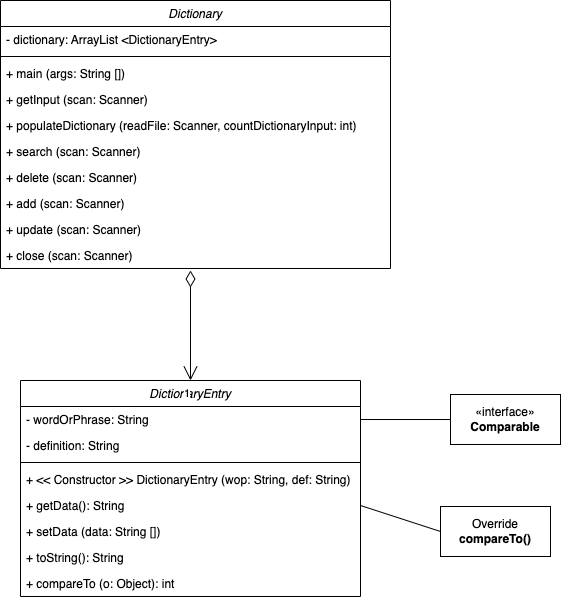

The diagram above was exported from draw.io. Its source (the exported page's mxGraphModel, read from the mxfile embedded in the PNG):
<mxGraphModel dx="954" dy="1817" grid="1" gridSize="10" guides="1" tooltips="1" connect="1" arrows="1" fold="1" page="1" pageScale="1" pageWidth="827" pageHeight="1169" math="0" shadow="0">
  <root>
    <mxCell id="WIyWlLk6GJQsqaUBKTNV-0" />
    <mxCell id="WIyWlLk6GJQsqaUBKTNV-1" parent="WIyWlLk6GJQsqaUBKTNV-0" />
    <mxCell id="zkfFHV4jXpPFQw0GAbJ--0" value="DictionaryEntry" style="swimlane;fontStyle=2;align=center;verticalAlign=top;childLayout=stackLayout;horizontal=1;startSize=26;horizontalStack=0;resizeParent=1;resizeLast=0;collapsible=1;marginBottom=0;rounded=0;shadow=0;strokeWidth=1;" parent="WIyWlLk6GJQsqaUBKTNV-1" vertex="1">
      <mxGeometry x="160" y="160" width="340" height="216" as="geometry">
        <mxRectangle x="230" y="140" width="160" height="26" as="alternateBounds" />
      </mxGeometry>
    </mxCell>
    <mxCell id="zkfFHV4jXpPFQw0GAbJ--1" value="- wordOrPhrase: String" style="text;align=left;verticalAlign=top;spacingLeft=4;spacingRight=4;overflow=hidden;rotatable=0;points=[[0,0.5],[1,0.5]];portConstraint=eastwest;" parent="zkfFHV4jXpPFQw0GAbJ--0" vertex="1">
      <mxGeometry y="26" width="340" height="26" as="geometry" />
    </mxCell>
    <mxCell id="zkfFHV4jXpPFQw0GAbJ--2" value="- definition: String" style="text;align=left;verticalAlign=top;spacingLeft=4;spacingRight=4;overflow=hidden;rotatable=0;points=[[0,0.5],[1,0.5]];portConstraint=eastwest;rounded=0;shadow=0;html=0;" parent="zkfFHV4jXpPFQw0GAbJ--0" vertex="1">
      <mxGeometry y="52" width="340" height="26" as="geometry" />
    </mxCell>
    <mxCell id="zkfFHV4jXpPFQw0GAbJ--4" value="" style="line;html=1;strokeWidth=1;align=left;verticalAlign=middle;spacingTop=-1;spacingLeft=3;spacingRight=3;rotatable=0;labelPosition=right;points=[];portConstraint=eastwest;" parent="zkfFHV4jXpPFQw0GAbJ--0" vertex="1">
      <mxGeometry y="78" width="340" height="8" as="geometry" />
    </mxCell>
    <mxCell id="AgcqE_OVLiHFv2txiO3s-0" value="+ &lt;&lt; Constructor &gt;&gt; DictionaryEntry (wop: String, def: String)&#10;" style="text;align=left;verticalAlign=top;spacingLeft=4;spacingRight=4;overflow=hidden;rotatable=0;points=[[0,0.5],[1,0.5]];portConstraint=eastwest;" parent="zkfFHV4jXpPFQw0GAbJ--0" vertex="1">
      <mxGeometry y="86" width="340" height="26" as="geometry" />
    </mxCell>
    <mxCell id="AgcqE_OVLiHFv2txiO3s-3" value="+ getData(): String" style="text;align=left;verticalAlign=top;spacingLeft=4;spacingRight=4;overflow=hidden;rotatable=0;points=[[0,0.5],[1,0.5]];portConstraint=eastwest;" parent="zkfFHV4jXpPFQw0GAbJ--0" vertex="1">
      <mxGeometry y="112" width="340" height="26" as="geometry" />
    </mxCell>
    <mxCell id="AgcqE_OVLiHFv2txiO3s-4" value="+ setData (data: String [])" style="text;align=left;verticalAlign=top;spacingLeft=4;spacingRight=4;overflow=hidden;rotatable=0;points=[[0,0.5],[1,0.5]];portConstraint=eastwest;" parent="zkfFHV4jXpPFQw0GAbJ--0" vertex="1">
      <mxGeometry y="138" width="340" height="26" as="geometry" />
    </mxCell>
    <mxCell id="O62xcUl30mXWy8HBW0vB-6" value="+ toString(): String" style="text;align=left;verticalAlign=top;spacingLeft=4;spacingRight=4;overflow=hidden;rotatable=0;points=[[0,0.5],[1,0.5]];portConstraint=eastwest;" parent="zkfFHV4jXpPFQw0GAbJ--0" vertex="1">
      <mxGeometry y="164" width="340" height="26" as="geometry" />
    </mxCell>
    <mxCell id="AgcqE_OVLiHFv2txiO3s-5" value="+ compareTo (o: Object): int" style="text;align=left;verticalAlign=top;spacingLeft=4;spacingRight=4;overflow=hidden;rotatable=0;points=[[0,0.5],[1,0.5]];portConstraint=eastwest;" parent="zkfFHV4jXpPFQw0GAbJ--0" vertex="1">
      <mxGeometry y="190" width="340" height="26" as="geometry" />
    </mxCell>
    <mxCell id="AgcqE_OVLiHFv2txiO3s-6" value="Dictionary" style="swimlane;fontStyle=2;align=center;verticalAlign=top;childLayout=stackLayout;horizontal=1;startSize=26;horizontalStack=0;resizeParent=1;resizeLast=0;collapsible=1;marginBottom=0;rounded=0;shadow=0;strokeWidth=1;" parent="WIyWlLk6GJQsqaUBKTNV-1" vertex="1">
      <mxGeometry x="140" y="-220" width="390" height="268" as="geometry">
        <mxRectangle x="230" y="140" width="160" height="26" as="alternateBounds" />
      </mxGeometry>
    </mxCell>
    <mxCell id="AgcqE_OVLiHFv2txiO3s-7" value="- dictionary: ArrayList &lt;DictionaryEntry&gt;" style="text;align=left;verticalAlign=top;spacingLeft=4;spacingRight=4;overflow=hidden;rotatable=0;points=[[0,0.5],[1,0.5]];portConstraint=eastwest;" parent="AgcqE_OVLiHFv2txiO3s-6" vertex="1">
      <mxGeometry y="26" width="390" height="26" as="geometry" />
    </mxCell>
    <mxCell id="AgcqE_OVLiHFv2txiO3s-9" value="" style="line;html=1;strokeWidth=1;align=left;verticalAlign=middle;spacingTop=-1;spacingLeft=3;spacingRight=3;rotatable=0;labelPosition=right;points=[];portConstraint=eastwest;" parent="AgcqE_OVLiHFv2txiO3s-6" vertex="1">
      <mxGeometry y="52" width="390" height="8" as="geometry" />
    </mxCell>
    <mxCell id="AgcqE_OVLiHFv2txiO3s-14" value="+ main (args: String [])" style="text;align=left;verticalAlign=top;spacingLeft=4;spacingRight=4;overflow=hidden;rotatable=0;points=[[0,0.5],[1,0.5]];portConstraint=eastwest;" parent="AgcqE_OVLiHFv2txiO3s-6" vertex="1">
      <mxGeometry y="60" width="390" height="26" as="geometry" />
    </mxCell>
    <mxCell id="O62xcUl30mXWy8HBW0vB-0" value="+ getInput (scan: Scanner)" style="text;align=left;verticalAlign=top;spacingLeft=4;spacingRight=4;overflow=hidden;rotatable=0;points=[[0,0.5],[1,0.5]];portConstraint=eastwest;" parent="AgcqE_OVLiHFv2txiO3s-6" vertex="1">
      <mxGeometry y="86" width="390" height="26" as="geometry" />
    </mxCell>
    <mxCell id="AgcqE_OVLiHFv2txiO3s-16" value="+ populateDictionary (readFile: Scanner, countDictionaryInput: int)" style="text;align=left;verticalAlign=top;spacingLeft=4;spacingRight=4;overflow=hidden;rotatable=0;points=[[0,0.5],[1,0.5]];portConstraint=eastwest;" parent="AgcqE_OVLiHFv2txiO3s-6" vertex="1">
      <mxGeometry y="112" width="390" height="26" as="geometry" />
    </mxCell>
    <mxCell id="AgcqE_OVLiHFv2txiO3s-17" value="+ search (scan: Scanner)" style="text;align=left;verticalAlign=top;spacingLeft=4;spacingRight=4;overflow=hidden;rotatable=0;points=[[0,0.5],[1,0.5]];portConstraint=eastwest;" parent="AgcqE_OVLiHFv2txiO3s-6" vertex="1">
      <mxGeometry y="138" width="390" height="26" as="geometry" />
    </mxCell>
    <mxCell id="AgcqE_OVLiHFv2txiO3s-18" value="+ delete (scan: Scanner)" style="text;align=left;verticalAlign=top;spacingLeft=4;spacingRight=4;overflow=hidden;rotatable=0;points=[[0,0.5],[1,0.5]];portConstraint=eastwest;" parent="AgcqE_OVLiHFv2txiO3s-6" vertex="1">
      <mxGeometry y="164" width="390" height="26" as="geometry" />
    </mxCell>
    <mxCell id="AgcqE_OVLiHFv2txiO3s-19" value="+ add (scan: Scanner)" style="text;align=left;verticalAlign=top;spacingLeft=4;spacingRight=4;overflow=hidden;rotatable=0;points=[[0,0.5],[1,0.5]];portConstraint=eastwest;" parent="AgcqE_OVLiHFv2txiO3s-6" vertex="1">
      <mxGeometry y="190" width="390" height="26" as="geometry" />
    </mxCell>
    <mxCell id="AgcqE_OVLiHFv2txiO3s-20" value="+ update (scan: Scanner)" style="text;align=left;verticalAlign=top;spacingLeft=4;spacingRight=4;overflow=hidden;rotatable=0;points=[[0,0.5],[1,0.5]];portConstraint=eastwest;" parent="AgcqE_OVLiHFv2txiO3s-6" vertex="1">
      <mxGeometry y="216" width="390" height="26" as="geometry" />
    </mxCell>
    <mxCell id="AgcqE_OVLiHFv2txiO3s-21" value="+ close (scan: Scanner)" style="text;align=left;verticalAlign=top;spacingLeft=4;spacingRight=4;overflow=hidden;rotatable=0;points=[[0,0.5],[1,0.5]];portConstraint=eastwest;" parent="AgcqE_OVLiHFv2txiO3s-6" vertex="1">
      <mxGeometry y="242" width="390" height="26" as="geometry" />
    </mxCell>
    <mxCell id="AgcqE_OVLiHFv2txiO3s-25" value="«interface»&lt;br&gt;&lt;b&gt;Comparable&lt;/b&gt;" style="html=1;whiteSpace=wrap;" parent="WIyWlLk6GJQsqaUBKTNV-1" vertex="1">
      <mxGeometry x="590" y="174" width="110" height="50" as="geometry" />
    </mxCell>
    <mxCell id="AgcqE_OVLiHFv2txiO3s-27" value="Override&lt;br&gt;&lt;b&gt;compareTo()&lt;/b&gt;" style="html=1;whiteSpace=wrap;" parent="WIyWlLk6GJQsqaUBKTNV-1" vertex="1">
      <mxGeometry x="580" y="286" width="110" height="50" as="geometry" />
    </mxCell>
    <mxCell id="AgcqE_OVLiHFv2txiO3s-34" value="" style="endArrow=none;html=1;rounded=0;entryX=0;entryY=0.5;entryDx=0;entryDy=0;exitX=1;exitY=0.5;exitDx=0;exitDy=0;" parent="WIyWlLk6GJQsqaUBKTNV-1" source="AgcqE_OVLiHFv2txiO3s-3" target="AgcqE_OVLiHFv2txiO3s-27" edge="1">
      <mxGeometry width="50" height="50" relative="1" as="geometry">
        <mxPoint x="400" y="290" as="sourcePoint" />
        <mxPoint x="450" y="240" as="targetPoint" />
      </mxGeometry>
    </mxCell>
    <mxCell id="AgcqE_OVLiHFv2txiO3s-35" value="" style="endArrow=none;html=1;rounded=0;entryX=0;entryY=0.5;entryDx=0;entryDy=0;exitX=1;exitY=0.5;exitDx=0;exitDy=0;" parent="WIyWlLk6GJQsqaUBKTNV-1" source="zkfFHV4jXpPFQw0GAbJ--1" target="AgcqE_OVLiHFv2txiO3s-25" edge="1">
      <mxGeometry width="50" height="50" relative="1" as="geometry">
        <mxPoint x="400" y="290" as="sourcePoint" />
        <mxPoint x="450" y="240" as="targetPoint" />
      </mxGeometry>
    </mxCell>
    <mxCell id="onhnBHUxPiQxlLP8xlZx-2" value="" style="endArrow=open;html=1;endSize=12;startArrow=diamondThin;startSize=14;startFill=0;edgeStyle=orthogonalEdgeStyle;rounded=0;entryX=0.5;entryY=0;entryDx=0;entryDy=0;" edge="1" parent="WIyWlLk6GJQsqaUBKTNV-1" target="zkfFHV4jXpPFQw0GAbJ--0">
      <mxGeometry relative="1" as="geometry">
        <mxPoint x="330" y="50" as="sourcePoint" />
        <mxPoint x="490" y="40" as="targetPoint" />
      </mxGeometry>
    </mxCell>
    <mxCell id="onhnBHUxPiQxlLP8xlZx-4" value="1" style="edgeLabel;resizable=0;html=1;align=right;verticalAlign=top;" connectable="0" vertex="1" parent="onhnBHUxPiQxlLP8xlZx-2">
      <mxGeometry x="1" relative="1" as="geometry" />
    </mxCell>
  </root>
</mxGraphModel>